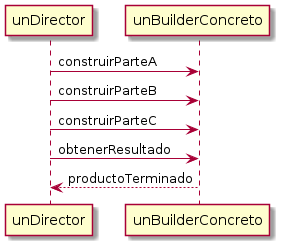

The diagram above was rendered by PlantUML. Its source (embedded in the PNG):
@startuml
unDirector -> unBuilderConcreto : construirParteA
unDirector -> unBuilderConcreto : construirParteB
unDirector -> unBuilderConcreto : construirParteC
unDirector -> unBuilderConcreto : obtenerResultado
unDirector <-- unBuilderConcreto : productoTerminado
@enduml